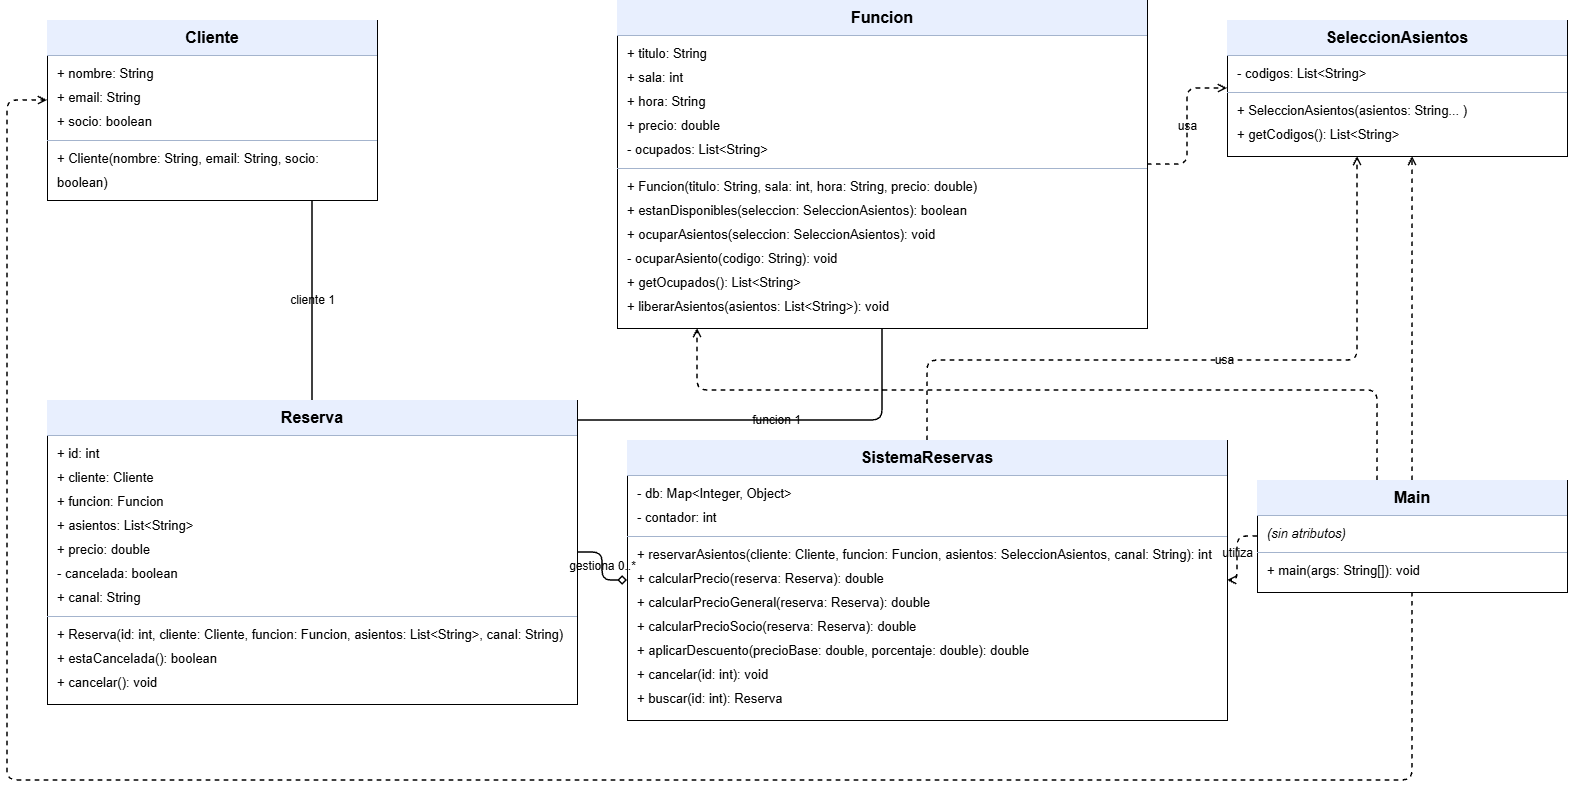

The diagram above was exported from draw.io. Its source (the exported page's mxGraphModel, read from the mxfile embedded in the PNG):
<mxGraphModel dx="1873" dy="1022" grid="1" gridSize="10" guides="1" tooltips="1" connect="1" arrows="1" fold="1" page="1" pageScale="1" pageWidth="1600" pageHeight="1100" math="0" shadow="0">
  <root>
    <mxCell id="0" />
    <mxCell id="1" parent="0" />
    <mxCell id="2" parent="1" style="rounded=0;whiteSpace=wrap;html=1;align=left;verticalAlign=top;fontSize=13;spacing=0;overflow=fill;shadow=0;labelBackgroundColor=none;" value="&lt;div style=&quot;font-size:16px;font-weight:700;text-align:center;background:#e8effe;padding:8px;&quot;&gt;Cliente&lt;/div&gt;&lt;div style=&quot;border-top:1px solid #a4b4cd;padding:6px 10px;line-height:24px;&quot;&gt;+ nombre: String&lt;br&gt;+ email: String&lt;br&gt;+ socio: boolean&lt;br&gt;&lt;/div&gt;&lt;div style=&quot;border-top:1px solid #a4b4cd;padding:6px 10px;line-height:24px;&quot;&gt;+ Cliente(nombre: String, email: String, socio: boolean)&lt;br&gt;&lt;/div&gt;" vertex="1">
      <mxGeometry height="180" width="330" x="70" y="90" as="geometry" />
    </mxCell>
    <mxCell id="3" parent="1" style="rounded=0;whiteSpace=wrap;html=1;align=left;verticalAlign=top;fontSize=13;spacing=0;overflow=fill;shadow=0;labelBackgroundColor=none;" value="&lt;div style=&quot;font-size: 16px; font-weight: 700; text-align: center; background: rgb(232, 239, 254); padding: 8px;&quot;&gt;Funcion&lt;/div&gt;&lt;div style=&quot;border-top: 1px solid rgb(164, 180, 205); padding: 6px 10px; line-height: 24px;&quot;&gt;+ titulo: String&lt;br&gt;+ sala: int&lt;br&gt;+ hora: String&lt;br&gt;+ precio: double&lt;br&gt;- ocupados: List&amp;lt;String&amp;gt;&lt;br&gt;&lt;/div&gt;&lt;div style=&quot;border-top: 1px solid rgb(164, 180, 205); padding: 6px 10px; line-height: 24px;&quot;&gt;+ Funcion(titulo: String, sala: int, hora: String, precio: double)&lt;br&gt;+ estanDisponibles(seleccion: SeleccionAsientos): boolean&lt;br&gt;+ ocuparAsientos(seleccion: SeleccionAsientos): void&lt;br&gt;- ocuparAsiento(codigo: String): void&lt;br&gt;+ getOcupados(): List&amp;lt;String&amp;gt;&lt;br&gt;+ liberarAsientos(asientos: List&amp;lt;String&amp;gt;): void&lt;br&gt;&lt;/div&gt;" vertex="1">
      <mxGeometry height="328" width="530" x="640" y="70" as="geometry" />
    </mxCell>
    <mxCell id="4" parent="1" style="rounded=0;whiteSpace=wrap;html=1;align=left;verticalAlign=top;fontSize=13;spacing=0;overflow=fill;shadow=0;labelBackgroundColor=none;" value="&lt;div style=&quot;font-size: 16px; font-weight: 700; text-align: center; background: rgb(232, 239, 254); padding: 8px;&quot;&gt;Reserva&lt;/div&gt;&lt;div style=&quot;border-top: 1px solid rgb(164, 180, 205); padding: 6px 10px; line-height: 24px;&quot;&gt;+ id: int&lt;br&gt;+ cliente: Cliente&lt;br&gt;+ funcion: Funcion&lt;br&gt;+ asientos: List&amp;lt;String&amp;gt;&lt;br&gt;+ precio: double&lt;br&gt;- cancelada: boolean&lt;br&gt;+ canal: String&lt;br&gt;&lt;/div&gt;&lt;div style=&quot;border-top: 1px solid rgb(164, 180, 205); padding: 6px 10px; line-height: 24px;&quot;&gt;+ Reserva(id: int, cliente: Cliente, funcion: Funcion, asientos: List&amp;lt;String&amp;gt;, canal: String)&lt;br&gt;+ estaCancelada(): boolean&lt;br&gt;+ cancelar(): void&lt;br&gt;&lt;/div&gt;" vertex="1">
      <mxGeometry height="304" width="530" x="70" y="470" as="geometry" />
    </mxCell>
    <mxCell id="5" parent="1" style="rounded=0;whiteSpace=wrap;html=1;align=left;verticalAlign=top;fontSize=13;spacing=0;overflow=fill;shadow=0;labelBackgroundColor=none;" value="&lt;div style=&quot;font-size: 16px; font-weight: 700; text-align: center; background: rgb(232, 239, 254); padding: 8px;&quot;&gt;SeleccionAsientos&lt;/div&gt;&lt;div style=&quot;border-top: 1px solid rgb(164, 180, 205); padding: 6px 10px; line-height: 24px;&quot;&gt;- codigos: List&amp;lt;String&amp;gt;&lt;br&gt;&lt;/div&gt;&lt;div style=&quot;border-top: 1px solid rgb(164, 180, 205); padding: 6px 10px; line-height: 24px;&quot;&gt;+ SeleccionAsientos(asientos: String... )&lt;br&gt;+ getCodigos(): List&amp;lt;String&amp;gt;&lt;br&gt;&lt;/div&gt;" vertex="1">
      <mxGeometry height="136" width="340" x="1250" y="90" as="geometry" />
    </mxCell>
    <mxCell id="6" parent="1" style="rounded=0;whiteSpace=wrap;html=1;align=left;verticalAlign=top;fontSize=13;spacing=0;overflow=fill;shadow=0;labelBackgroundColor=none;" value="&lt;div style=&quot;font-size: 16px; font-weight: 700; text-align: center; background: rgb(232, 239, 254); padding: 8px;&quot;&gt;SistemaReservas&lt;/div&gt;&lt;div style=&quot;border-top: 1px solid rgb(164, 180, 205); padding: 6px 10px; line-height: 24px;&quot;&gt;- db: Map&amp;lt;Integer, Object&amp;gt;&lt;br&gt;- contador: int&lt;br&gt;&lt;/div&gt;&lt;div style=&quot;border-top: 1px solid rgb(164, 180, 205); padding: 6px 10px; line-height: 24px;&quot;&gt;+ reservarAsientos(cliente: Cliente, funcion: Funcion, asientos: SeleccionAsientos, canal: String): int&lt;br&gt;+ calcularPrecio(reserva: Reserva): double&lt;br&gt;+ calcularPrecioGeneral(reserva: Reserva): double&lt;br&gt;+ calcularPrecioSocio(reserva: Reserva): double&lt;br&gt;+ aplicarDescuento(precioBase: double, porcentaje: double): double&lt;br&gt;+ cancelar(id: int): void&lt;br&gt;+ buscar(id: int): Reserva&lt;br&gt;&lt;/div&gt;" vertex="1">
      <mxGeometry height="280" width="600" x="650" y="510" as="geometry" />
    </mxCell>
    <mxCell id="7" parent="1" style="rounded=0;whiteSpace=wrap;html=1;align=left;verticalAlign=top;fontSize=13;spacing=0;overflow=fill;shadow=0;labelBackgroundColor=none;" value="&lt;div style=&quot;font-size:16px;font-weight:700;text-align:center;background:#e8effe;padding:8px;&quot;&gt;Main&lt;/div&gt;&lt;div style=&quot;border-top:1px solid #a4b4cd;padding:6px 10px;line-height:24px;&quot;&gt;&lt;i&gt;(sin atributos)&lt;/i&gt;&lt;br&gt;&lt;/div&gt;&lt;div style=&quot;border-top:1px solid #a4b4cd;padding:6px 10px;line-height:24px;&quot;&gt;+ main(args: String[]): void&lt;br&gt;&lt;/div&gt;" vertex="1">
      <mxGeometry height="112" width="310" x="1280" y="550" as="geometry" />
    </mxCell>
    <mxCell id="20" edge="1" parent="1" source="4" style="edgeStyle=orthogonalEdgeStyle;rounded=1;orthogonalLoop=1;jettySize=auto;html=1;strokeWidth=1.5;fontColor=default;fontSize=12;labelBackgroundColor=none;endArrow=none;" target="2" value="cliente  1">
      <mxGeometry relative="1" as="geometry">
        <Array as="points">
          <mxPoint x="335" y="300" />
          <mxPoint x="335" y="300" />
        </Array>
      </mxGeometry>
    </mxCell>
    <mxCell id="21" edge="1" parent="1" source="4" style="edgeStyle=orthogonalEdgeStyle;rounded=1;orthogonalLoop=1;jettySize=auto;html=1;strokeWidth=1.5;fontColor=default;fontSize=12;labelBackgroundColor=none;endArrow=none;" target="3" value="funcion  1">
      <mxGeometry relative="1" as="geometry">
        <Array as="points">
          <mxPoint x="905" y="490" />
        </Array>
      </mxGeometry>
    </mxCell>
    <mxCell id="22" edge="1" parent="1" source="6" style="edgeStyle=orthogonalEdgeStyle;rounded=1;orthogonalLoop=1;jettySize=auto;html=1;strokeWidth=1.5;fontColor=default;fontSize=12;labelBackgroundColor=none;startArrow=diamond;startFill=0;endArrow=none;" target="4" value="gestiona  0..*">
      <mxGeometry relative="1" as="geometry" />
    </mxCell>
    <mxCell id="23" edge="1" parent="1" source="6" style="edgeStyle=orthogonalEdgeStyle;rounded=1;orthogonalLoop=1;jettySize=auto;html=1;strokeWidth=1.5;fontColor=default;fontSize=12;labelBackgroundColor=none;dashed=1;endArrow=open;" target="5" value="usa">
      <mxGeometry relative="1" x="0.056" as="geometry">
        <Array as="points">
          <mxPoint x="950" y="430" />
          <mxPoint x="1380" y="430" />
        </Array>
      </mxGeometry>
    </mxCell>
    <mxCell id="24" edge="1" parent="1" source="3" style="edgeStyle=orthogonalEdgeStyle;rounded=1;orthogonalLoop=1;jettySize=auto;html=1;strokeWidth=1.5;fontColor=default;fontSize=12;labelBackgroundColor=none;dashed=1;endArrow=open;" target="5" value="usa">
      <mxGeometry relative="1" as="geometry" />
    </mxCell>
    <mxCell id="25" edge="1" parent="1" source="7" style="edgeStyle=orthogonalEdgeStyle;rounded=1;orthogonalLoop=1;jettySize=auto;html=1;strokeWidth=1.5;fontColor=default;fontSize=12;labelBackgroundColor=none;dashed=1;endArrow=open;" target="6" value="utiliza">
      <mxGeometry relative="1" as="geometry" />
    </mxCell>
    <mxCell id="26" edge="1" parent="1" source="7" style="edgeStyle=orthogonalEdgeStyle;rounded=1;orthogonalLoop=1;jettySize=auto;html=1;strokeWidth=1.5;fontColor=default;fontSize=12;labelBackgroundColor=none;dashed=1;endArrow=open;" target="2" value="">
      <mxGeometry relative="1" x="-0.1877" as="geometry">
        <Array as="points">
          <mxPoint x="1435" y="850" />
          <mxPoint x="30" y="850" />
          <mxPoint x="30" y="170" />
        </Array>
      </mxGeometry>
    </mxCell>
    <mxCell id="27" edge="1" parent="1" source="7" style="edgeStyle=orthogonalEdgeStyle;rounded=1;orthogonalLoop=1;jettySize=auto;html=1;strokeWidth=1.5;fontColor=default;fontSize=12;labelBackgroundColor=none;dashed=1;endArrow=open;" target="3" value="">
      <mxGeometry relative="1" x="-0.2909" as="geometry">
        <Array as="points">
          <mxPoint x="1400" y="460" />
          <mxPoint x="720" y="460" />
        </Array>
      </mxGeometry>
    </mxCell>
    <mxCell id="28" edge="1" parent="1" source="7" style="edgeStyle=orthogonalEdgeStyle;rounded=1;orthogonalLoop=1;jettySize=auto;html=1;strokeWidth=1.5;fontColor=default;fontSize=12;labelBackgroundColor=none;dashed=1;endArrow=open;" target="5" value="">
      <mxGeometry relative="1" as="geometry">
        <Array as="points">
          <mxPoint x="1435" y="300" />
          <mxPoint x="1435" y="300" />
        </Array>
      </mxGeometry>
    </mxCell>
  </root>
</mxGraphModel>